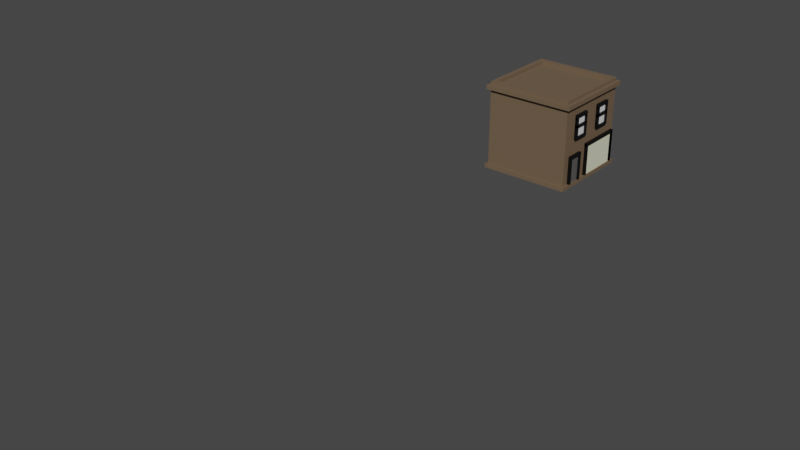 # Source: built2.blend  (saved by Blender 3.3.6; exported with 4.5.12 LTS)
import bpy
from mathutils import Matrix  # noqa: F401  (used for matrix-valued properties, if any)

bpy.ops.wm.read_factory_settings(use_empty=True)
scene = bpy.context.scene
scene.name = 'Scene'

# ---- collections
col_collection = bpy.data.collections.new('Collection'); scene.collection.children.link(col_collection)
col_collection_2 = bpy.data.collections.new('Collection 2'); scene.collection.children.link(col_collection_2)

# ---- materials (node trees are filled in below, after node groups)
mat_material_008 = bpy.data.materials.new('Material.008')
mat_material_008.use_transparent_shadow = False
mat_material_009 = bpy.data.materials.new('Material.009')
mat_material_009.use_transparent_shadow = False
mat_material_010 = bpy.data.materials.new('Material.010')
mat_material_010.use_transparent_shadow = False
mat_material_011 = bpy.data.materials.new('Material.011')
mat_material_011.use_transparent_shadow = False
mat_material_012 = bpy.data.materials.new('Material.012')
mat_material_012.alpha_threshold = 0.0
mat_material_012.use_transparent_shadow = False
mat_material_012.roughness = 0.5
mat_material_012.line_color = (0.0, 0.0, 0.0, 1.0)
mat_material = bpy.data.materials.new('Material')
mat_material.alpha_threshold = 0.0
mat_material.use_transparent_shadow = False
mat_material.roughness = 0.5
mat_material.line_color = (0.0, 0.0, 0.0, 1.0)
mat_material_003 = bpy.data.materials.new('Material.003')
mat_material_003.use_transparent_shadow = False
mat_material_004 = bpy.data.materials.new('Material.004')
mat_material_004.use_transparent_shadow = False
mat_material_006 = bpy.data.materials.new('Material.006')
mat_material_006.use_transparent_shadow = False
mat_material_007 = bpy.data.materials.new('Material.007')
mat_material_007.use_transparent_shadow = False

# ---- material node trees
mat_material_008.use_nodes = True; mat_material_008.node_tree.nodes.clear()
_N = mat_material_008.node_tree.nodes; _L = mat_material_008.node_tree.links
n0 = _N.new('ShaderNodeBsdfPrincipled'); n0.name = 'Principled BSDF'; n0.location = (10, 300)
n0.distribution = 'GGX'
n0.subsurface_method = 'RANDOM_WALK_SKIN'
n0.inputs[3].default_value = 1.45
n0.inputs[27].default_value = (0.0, 0.0, 0.0, 1.0)
n0.inputs[28].default_value = 1.0
n1 = _N.new('ShaderNodeOutputMaterial'); n1.name = 'Material Output'; n1.location = (300, 300)
_L.new(n0.outputs[0], n1.inputs[0])
n1.is_active_output = True
mat_material_009.use_nodes = True; mat_material_009.node_tree.nodes.clear()
_N = mat_material_009.node_tree.nodes; _L = mat_material_009.node_tree.links
n0 = _N.new('ShaderNodeBsdfPrincipled'); n0.name = 'Principled BSDF'; n0.location = (10, 300)
n0.distribution = 'GGX'
n0.subsurface_method = 'RANDOM_WALK_SKIN'
n0.inputs[0].default_value = (0.7763, 0.8, 0.5825, 1.0)
n0.inputs[3].default_value = 1.45
n0.inputs[27].default_value = (0.0, 0.0, 0.0, 1.0)
n0.inputs[28].default_value = 1.0
n1 = _N.new('ShaderNodeOutputMaterial'); n1.name = 'Material Output'; n1.location = (300, 300)
_L.new(n0.outputs[0], n1.inputs[0])
n1.is_active_output = True
mat_material_010.use_nodes = True; mat_material_010.node_tree.nodes.clear()
_N = mat_material_010.node_tree.nodes; _L = mat_material_010.node_tree.links
n0 = _N.new('ShaderNodeBsdfPrincipled'); n0.name = 'Principled BSDF'; n0.location = (10, 300)
n0.distribution = 'GGX'
n0.subsurface_method = 'RANDOM_WALK_SKIN'
n0.inputs[0].default_value = (0.0985, 0.09659, 0.09098, 1.0)
n0.inputs[3].default_value = 1.45
n0.inputs[27].default_value = (0.0, 0.0, 0.0, 1.0)
n0.inputs[28].default_value = 1.0
n1 = _N.new('ShaderNodeOutputMaterial'); n1.name = 'Material Output'; n1.location = (300, 300)
_L.new(n0.outputs[0], n1.inputs[0])
n1.is_active_output = True
mat_material_011.use_nodes = True; mat_material_011.node_tree.nodes.clear()
_N = mat_material_011.node_tree.nodes; _L = mat_material_011.node_tree.links
n0 = _N.new('ShaderNodeBsdfPrincipled'); n0.name = 'Principled BSDF'; n0.location = (10, 300)
n0.distribution = 'GGX'
n0.subsurface_method = 'RANDOM_WALK_SKIN'
n0.inputs[0].default_value = (0.0, 0.0, 0.0, 1.0)
n0.inputs[3].default_value = 1.45
n0.inputs[27].default_value = (0.0, 0.0, 0.0, 1.0)
n0.inputs[28].default_value = 1.0
n1 = _N.new('ShaderNodeOutputMaterial'); n1.name = 'Material Output'; n1.location = (300, 300)
_L.new(n0.outputs[0], n1.inputs[0])
n1.is_active_output = True
mat_material_012.use_nodes = True; mat_material_012.node_tree.nodes.clear()
_N = mat_material_012.node_tree.nodes; _L = mat_material_012.node_tree.links
n0 = _N.new('ShaderNodeOutputMaterial'); n0.name = 'Material Output'; n0.location = (300, 300)
n1 = _N.new('ShaderNodeBsdfPrincipled'); n1.name = 'Principled BSDF'; n1.location = (10, 300)
n1.distribution = 'GGX'
n1.subsurface_method = 'RANDOM_WALK_SKIN'
n1.inputs[0].default_value = (0.1626, 0.1106, 0.06842, 1.0)
n1.inputs[3].default_value = 1.45
n1.inputs[27].default_value = (0.0, 0.0, 0.0, 1.0)
n1.inputs[28].default_value = 1.0
_L.new(n1.outputs[0], n0.inputs[0])
n0.is_active_output = True
mat_material.use_nodes = True; mat_material.node_tree.nodes.clear()
_N = mat_material.node_tree.nodes; _L = mat_material.node_tree.links
n0 = _N.new('ShaderNodeOutputMaterial'); n0.name = 'Material Output'; n0.location = (300, 300)
n1 = _N.new('ShaderNodeBsdfPrincipled'); n1.name = 'Principled BSDF'; n1.location = (10, 300)
n1.distribution = 'GGX'
n1.subsurface_method = 'RANDOM_WALK_SKIN'
n1.inputs[0].default_value = (0.1626, 0.1106, 0.06842, 1.0)
n1.inputs[3].default_value = 1.45
n1.inputs[27].default_value = (0.0, 0.0, 0.0, 1.0)
n1.inputs[28].default_value = 1.0
_L.new(n1.outputs[0], n0.inputs[0])
n0.is_active_output = True
mat_material_003.use_nodes = True; mat_material_003.node_tree.nodes.clear()
_N = mat_material_003.node_tree.nodes; _L = mat_material_003.node_tree.links
n0 = _N.new('ShaderNodeBsdfPrincipled'); n0.name = 'Principled BSDF'; n0.location = (10, 300)
n0.distribution = 'GGX'
n0.subsurface_method = 'RANDOM_WALK_SKIN'
n0.inputs[0].default_value = (0.0, 0.0, 0.0, 1.0)
n0.inputs[3].default_value = 1.45
n0.inputs[27].default_value = (0.0, 0.0, 0.0, 1.0)
n0.inputs[28].default_value = 1.0
n1 = _N.new('ShaderNodeOutputMaterial'); n1.name = 'Material Output'; n1.location = (300, 300)
_L.new(n0.outputs[0], n1.inputs[0])
n1.is_active_output = True
mat_material_004.use_nodes = True; mat_material_004.node_tree.nodes.clear()
_N = mat_material_004.node_tree.nodes; _L = mat_material_004.node_tree.links
n0 = _N.new('ShaderNodeBsdfPrincipled'); n0.name = 'Principled BSDF'; n0.location = (10, 300)
n0.distribution = 'GGX'
n0.subsurface_method = 'RANDOM_WALK_SKIN'
n0.inputs[0].default_value = (0.0985, 0.09659, 0.09098, 1.0)
n0.inputs[3].default_value = 1.45
n0.inputs[27].default_value = (0.0, 0.0, 0.0, 1.0)
n0.inputs[28].default_value = 1.0
n1 = _N.new('ShaderNodeOutputMaterial'); n1.name = 'Material Output'; n1.location = (300, 300)
_L.new(n0.outputs[0], n1.inputs[0])
n1.is_active_output = True
mat_material_006.use_nodes = True; mat_material_006.node_tree.nodes.clear()
_N = mat_material_006.node_tree.nodes; _L = mat_material_006.node_tree.links
n0 = _N.new('ShaderNodeBsdfPrincipled'); n0.name = 'Principled BSDF'; n0.location = (10, 300)
n0.distribution = 'GGX'
n0.subsurface_method = 'RANDOM_WALK_SKIN'
n0.inputs[0].default_value = (0.7763, 0.8, 0.5825, 1.0)
n0.inputs[3].default_value = 1.45
n0.inputs[27].default_value = (0.0, 0.0, 0.0, 1.0)
n0.inputs[28].default_value = 1.0
n1 = _N.new('ShaderNodeOutputMaterial'); n1.name = 'Material Output'; n1.location = (300, 300)
_L.new(n0.outputs[0], n1.inputs[0])
n1.is_active_output = True
mat_material_007.use_nodes = True; mat_material_007.node_tree.nodes.clear()
_N = mat_material_007.node_tree.nodes; _L = mat_material_007.node_tree.links
n0 = _N.new('ShaderNodeBsdfPrincipled'); n0.name = 'Principled BSDF'; n0.location = (10, 300)
n0.distribution = 'GGX'
n0.subsurface_method = 'RANDOM_WALK_SKIN'
n0.inputs[3].default_value = 1.45
n0.inputs[27].default_value = (0.0, 0.0, 0.0, 1.0)
n0.inputs[28].default_value = 1.0
n1 = _N.new('ShaderNodeOutputMaterial'); n1.name = 'Material Output'; n1.location = (300, 300)
_L.new(n0.outputs[0], n1.inputs[0])
n1.is_active_output = True

# ---- world
world_world = bpy.data.worlds.new('World'); scene.world = world_world
world_world.use_nodes = True; world_world.node_tree.nodes.clear()
_N = world_world.node_tree.nodes; _L = world_world.node_tree.links
n0 = _N.new('ShaderNodeOutputWorld'); n0.name = 'World Output'; n0.location = (300, 300)
n1 = _N.new('ShaderNodeBackground'); n1.name = 'Background'; n1.location = (10, 300)
n1.inputs[0].default_value = (0.05088, 0.05088, 0.05088, 1.0)
_L.new(n1.outputs[0], n0.inputs[0])
n0.is_active_output = True
world_world.color = (0.05088, 0.05088, 0.05088)
world_world.use_sun_shadow = False
world_world.sun_shadow_jitter_overblur = 0.0

# ---- meshes
me_plane_004 = bpy.data.meshes.new('Plane.004')
me_plane_004.from_pydata([(-1.0, -1.0, 0.0), (1.0, -1.0, 0.0), (-1.0, 1.0, 0.0), (1.0, 1.0, 0.0)], [], [(0, 1, 3, 2)])
_uv = me_plane_004.uv_layers.new(name='UVMap')
_uv.uv.foreach_set('vector', [0.0, 0.0, 1.0, 0.0, 1.0, 1.0, 0.0, 1.0])
me_plane_004.materials.append(mat_material_008)
me_plane_004.update()
me_plane_005 = bpy.data.meshes.new('Plane.005')
me_plane_005.from_pydata([(-1.0, -1.0, 0.0), (1.0, -1.0, 0.0), (-1.0, 1.0, 0.0), (1.0, 1.0, 0.0)], [], [(0, 1, 3, 2)])
_uv = me_plane_005.uv_layers.new(name='UVMap')
_uv.uv.foreach_set('vector', [0.0, 0.0, 1.0, 0.0, 1.0, 1.0, 0.0, 1.0])
me_plane_005.materials.append(mat_material_008)
me_plane_005.update()
me_plane_006 = bpy.data.meshes.new('Plane.006')
me_plane_006.from_pydata([(-1.0, -1.0, 0.0), (1.0, -1.0, 0.0), (-1.0, 1.0, 0.0), (1.0, 1.0, 0.0)], [], [(0, 1, 3, 2)])
_uv = me_plane_006.uv_layers.new(name='UVMap')
_uv.uv.foreach_set('vector', [0.0, 0.0, 1.0, 0.0, 1.0, 1.0, 0.0, 1.0])
me_plane_006.materials.append(mat_material_009)
me_plane_006.update()
me_plane_007 = bpy.data.meshes.new('Plane.007')
me_plane_007.from_pydata([(-1.0, -1.0, 0.0), (1.0, -1.0, 0.0), (-1.0, 1.0, 0.0), (1.0, 1.0, 0.0)], [], [(0, 1, 3, 2)])
_uv = me_plane_007.uv_layers.new(name='UVMap')
_uv.uv.foreach_set('vector', [0.0, 0.0, 1.0, 0.0, 1.0, 1.0, 0.0, 1.0])
me_plane_007.materials.append(mat_material_010)
me_plane_007.update()
me_cube_016 = bpy.data.meshes.new('Cube.016')
me_cube_016.from_pydata([(1.06, -0.6861, 0.8643), (1.06, -1.094, 0.8643), (1.06, -0.6861, 0.7982), (1.06, -1.094, 0.7982), (1.0, -0.6861, 0.8643), (1.0, -1.094, 0.8643), (1.0, -0.6861, 0.7982), (1.0, -1.094, 0.7982), (1.06, -0.9175, 0.7982), (1.06, -0.9936, 0.7982), (1.0, -0.9175, 0.7982), (1.0, -0.9936, 0.7982), (1.06, -0.6861, 1.098), (1.06, -1.094, 1.098), (1.06, -0.6861, 1.032), (1.06, -1.094, 1.032), (1.0, -0.6861, 1.098), (1.0, -1.094, 1.098), (1.0, -0.6861, 1.032), (1.0, -1.094, 1.032), (1.06, -0.9175, 1.032), (1.06, -0.9936, 1.032), (1.0, -0.9175, 1.032), (1.0, -0.9936, 1.032), (1.06, -1.028, 0.5901), (1.06, -1.028, 1.032), (1.06, -1.094, 0.5901), (1.06, -1.094, 1.032), (1.0, -1.028, 0.5901), (1.0, -1.028, 1.032), (1.0, -1.094, 0.5901), (1.0, -1.094, 1.032), (1.06, -1.094, 0.9873), (1.06, -1.094, 1.032), (1.0, -1.094, 0.9873), (1.0, -1.094, 1.032), (1.06, -0.6861, 0.5901), (1.06, -0.6861, 1.032), (1.06, -0.7522, 0.5901), (1.06, -0.7522, 1.032), (1.0, -0.6861, 0.5901), (1.0, -0.6861, 1.032), (1.0, -0.7522, 0.5901), (1.0, -0.7522, 1.032), (1.06, -0.7522, 0.9873), (1.06, -0.7522, 1.032), (1.0, -0.7522, 0.9873), (1.0, -0.7522, 1.032), (1.06, -0.6861, 0.5901), (1.06, -1.094, 0.5901), (1.06, -0.6861, 0.524), (1.06, -1.094, 0.524), (1.0, -0.6861, 0.5901), (1.0, -1.094, 0.5901), (1.0, -0.6861, 0.524), (1.0, -1.094, 0.524), (1.06, -0.9175, 0.524), (1.06, -0.9936, 0.524), (1.0, -0.9175, 0.524), (1.0, -0.9936, 0.524)], [], [(0, 1, 3, 2), (2, 3, 7, 6), (6, 7, 5, 4), (4, 5, 1, 0), (2, 6, 4, 0), (7, 3, 1, 5), (10, 11, 9, 8), (12, 13, 15, 14), (14, 15, 19, 18), (18, 19, 17, 16), (16, 17, 13, 12), (14, 18, 16, 12), (19, 15, 13, 17), (22, 23, 21, 20), (24, 25, 27, 26), (26, 27, 31, 30), (30, 31, 29, 28), (28, 29, 25, 24), (26, 30, 28, 24), (31, 27, 25, 29), (34, 35, 33, 32), (36, 37, 39, 38), (38, 39, 43, 42), (42, 43, 41, 40), (40, 41, 37, 36), (38, 42, 40, 36), (43, 39, 37, 41), (46, 47, 45, 44), (48, 49, 51, 50), (50, 51, 55, 54), (54, 55, 53, 52), (52, 53, 49, 48), (50, 54, 52, 48), (55, 51, 49, 53), (58, 59, 57, 56)])
_uv = me_cube_016.uv_layers.new(name='UVMap')
_uv.uv.foreach_set('vector', [0.375, 0.0, 0.625, 0.0, 0.625, 0.25, 0.375, 0.25, 0.375, 0.25, 0.625, 0.25, 0.625, 0.5, 0.375, 0.5, 0.375, 0.5, 0.625, 0.5, 0.625, 0.75, 0.375, 0.75, 0.375, 0.75, 0.625, 0.75, 0.625, 1.0, 0.375, 1.0, 0.125, 0.5, 0.375, 0.5, 0.375, 0.75, 0.125, 0.75, 0.625, 0.5, 0.875, 0.5, 0.875, 0.75, 0.625, 0.75, 0.375, 0.75, 0.625, 0.75, 0.625, 1.0, 0.375, 1.0, 0.375, 0.0, 0.625, 0.0, 0.625, 0.25, 0.375, 0.25, 0.375, 0.25, 0.625, 0.25, 0.625, 0.5, 0.375, 0.5, 0.375, 0.5, 0.625, 0.5, 0.625, 0.75, 0.375, 0.75, 0.375, 0.75, 0.625, 0.75, 0.625, 1.0, 0.375, 1.0, 0.125, 0.5, 0.375, 0.5, 0.375, 0.75, 0.125, 0.75, 0.625, 0.5, 0.875, 0.5, 0.875, 0.75, 0.625, 0.75, 0.375, 0.75, 0.625, 0.75, 0.625, 1.0, 0.375, 1.0, 0.375, 0.0, 0.625, 0.0, 0.625, 0.25, 0.375, 0.25, 0.375, 0.25, 0.625, 0.25, 0.625, 0.5, 0.375, 0.5, 0.375, 0.5, 0.625, 0.5, 0.625, 0.75, 0.375, 0.75, 0.375, 0.75, 0.625, 0.75, 0.625, 1.0, 0.375, 1.0, 0.125, 0.5, 0.375, 0.5, 0.375, 0.75, 0.125, 0.75, 0.625, 0.5, 0.875, 0.5, 0.875, 0.75, 0.625, 0.75, 0.375, 0.75, 0.625, 0.75, 0.625, 1.0, 0.375, 1.0, 0.375, 0.0, 0.625, 0.0, 0.625, 0.25, 0.375, 0.25, 0.375, 0.25, 0.625, 0.25, 0.625, 0.5, 0.375, 0.5, 0.375, 0.5, 0.625, 0.5, 0.625, 0.75, 0.375, 0.75, 0.375, 0.75, 0.625, 0.75, 0.625, 1.0, 0.375, 1.0, 0.125, 0.5, 0.375, 0.5, 0.375, 0.75, 0.125, 0.75, 0.625, 0.5, 0.875, 0.5, 0.875, 0.75, 0.625, 0.75, 0.375, 0.75, 0.625, 0.75, 0.625, 1.0, 0.375, 1.0, 0.375, 0.0, 0.625, 0.0, 0.625, 0.25, 0.375, 0.25, 0.375, 0.25, 0.625, 0.25, 0.625, 0.5, 0.375, 0.5, 0.375, 0.5, 0.625, 0.5, 0.625, 0.75, 0.375, 0.75, 0.375, 0.75, 0.625, 0.75, 0.625, 1.0, 0.375, 1.0, 0.125, 0.5, 0.375, 0.5, 0.375, 0.75, 0.125, 0.75, 0.625, 0.5, 0.875, 0.5, 0.875, 0.75, 0.625, 0.75, 0.375, 0.75, 0.625, 0.75, 0.625, 1.0, 0.375, 1.0])
me_cube_016.materials.append(mat_material_011)
me_cube_016.update()
me_cube_015 = bpy.data.meshes.new('Cube.015')
me_cube_015.from_pydata([(1.06, -0.6861, 0.8643), (1.06, -1.094, 0.8643), (1.06, -0.6861, 0.7982), (1.06, -1.094, 0.7982), (1.0, -0.6861, 0.8643), (1.0, -1.094, 0.8643), (1.0, -0.6861, 0.7982), (1.0, -1.094, 0.7982), (1.06, -0.9175, 0.7982), (1.06, -0.9936, 0.7982), (1.0, -0.9175, 0.7982), (1.0, -0.9936, 0.7982), (1.06, -0.6861, 1.098), (1.06, -1.094, 1.098), (1.06, -0.6861, 1.032), (1.06, -1.094, 1.032), (1.0, -0.6861, 1.098), (1.0, -1.094, 1.098), (1.0, -0.6861, 1.032), (1.0, -1.094, 1.032), (1.06, -0.9175, 1.032), (1.06, -0.9936, 1.032), (1.0, -0.9175, 1.032), (1.0, -0.9936, 1.032), (1.06, -1.028, 0.5901), (1.06, -1.028, 1.032), (1.06, -1.094, 0.5901), (1.06, -1.094, 1.032), (1.0, -1.028, 0.5901), (1.0, -1.028, 1.032), (1.0, -1.094, 0.5901), (1.0, -1.094, 1.032), (1.06, -1.094, 0.9873), (1.06, -1.094, 1.032), (1.0, -1.094, 0.9873), (1.0, -1.094, 1.032), (1.06, -0.6861, 0.5901), (1.06, -0.6861, 1.032), (1.06, -0.7522, 0.5901), (1.06, -0.7522, 1.032), (1.0, -0.6861, 0.5901), (1.0, -0.6861, 1.032), (1.0, -0.7522, 0.5901), (1.0, -0.7522, 1.032), (1.06, -0.7522, 0.9873), (1.06, -0.7522, 1.032), (1.0, -0.7522, 0.9873), (1.0, -0.7522, 1.032), (1.06, -0.6861, 0.5901), (1.06, -1.094, 0.5901), (1.06, -0.6861, 0.524), (1.06, -1.094, 0.524), (1.0, -0.6861, 0.5901), (1.0, -1.094, 0.5901), (1.0, -0.6861, 0.524), (1.0, -1.094, 0.524), (1.06, -0.9175, 0.524), (1.06, -0.9936, 0.524), (1.0, -0.9175, 0.524), (1.0, -0.9936, 0.524)], [], [(0, 1, 3, 2), (2, 3, 7, 6), (6, 7, 5, 4), (4, 5, 1, 0), (2, 6, 4, 0), (7, 3, 1, 5), (10, 11, 9, 8), (12, 13, 15, 14), (14, 15, 19, 18), (18, 19, 17, 16), (16, 17, 13, 12), (14, 18, 16, 12), (19, 15, 13, 17), (22, 23, 21, 20), (24, 25, 27, 26), (26, 27, 31, 30), (30, 31, 29, 28), (28, 29, 25, 24), (26, 30, 28, 24), (31, 27, 25, 29), (34, 35, 33, 32), (36, 37, 39, 38), (38, 39, 43, 42), (42, 43, 41, 40), (40, 41, 37, 36), (38, 42, 40, 36), (43, 39, 37, 41), (46, 47, 45, 44), (48, 49, 51, 50), (50, 51, 55, 54), (54, 55, 53, 52), (52, 53, 49, 48), (50, 54, 52, 48), (55, 51, 49, 53), (58, 59, 57, 56)])
_uv = me_cube_015.uv_layers.new(name='UVMap')
_uv.uv.foreach_set('vector', [0.375, 0.0, 0.625, 0.0, 0.625, 0.25, 0.375, 0.25, 0.375, 0.25, 0.625, 0.25, 0.625, 0.5, 0.375, 0.5, 0.375, 0.5, 0.625, 0.5, 0.625, 0.75, 0.375, 0.75, 0.375, 0.75, 0.625, 0.75, 0.625, 1.0, 0.375, 1.0, 0.125, 0.5, 0.375, 0.5, 0.375, 0.75, 0.125, 0.75, 0.625, 0.5, 0.875, 0.5, 0.875, 0.75, 0.625, 0.75, 0.375, 0.75, 0.625, 0.75, 0.625, 1.0, 0.375, 1.0, 0.375, 0.0, 0.625, 0.0, 0.625, 0.25, 0.375, 0.25, 0.375, 0.25, 0.625, 0.25, 0.625, 0.5, 0.375, 0.5, 0.375, 0.5, 0.625, 0.5, 0.625, 0.75, 0.375, 0.75, 0.375, 0.75, 0.625, 0.75, 0.625, 1.0, 0.375, 1.0, 0.125, 0.5, 0.375, 0.5, 0.375, 0.75, 0.125, 0.75, 0.625, 0.5, 0.875, 0.5, 0.875, 0.75, 0.625, 0.75, 0.375, 0.75, 0.625, 0.75, 0.625, 1.0, 0.375, 1.0, 0.375, 0.0, 0.625, 0.0, 0.625, 0.25, 0.375, 0.25, 0.375, 0.25, 0.625, 0.25, 0.625, 0.5, 0.375, 0.5, 0.375, 0.5, 0.625, 0.5, 0.625, 0.75, 0.375, 0.75, 0.375, 0.75, 0.625, 0.75, 0.625, 1.0, 0.375, 1.0, 0.125, 0.5, 0.375, 0.5, 0.375, 0.75, 0.125, 0.75, 0.625, 0.5, 0.875, 0.5, 0.875, 0.75, 0.625, 0.75, 0.375, 0.75, 0.625, 0.75, 0.625, 1.0, 0.375, 1.0, 0.375, 0.0, 0.625, 0.0, 0.625, 0.25, 0.375, 0.25, 0.375, 0.25, 0.625, 0.25, 0.625, 0.5, 0.375, 0.5, 0.375, 0.5, 0.625, 0.5, 0.625, 0.75, 0.375, 0.75, 0.375, 0.75, 0.625, 0.75, 0.625, 1.0, 0.375, 1.0, 0.125, 0.5, 0.375, 0.5, 0.375, 0.75, 0.125, 0.75, 0.625, 0.5, 0.875, 0.5, 0.875, 0.75, 0.625, 0.75, 0.375, 0.75, 0.625, 0.75, 0.625, 1.0, 0.375, 1.0, 0.375, 0.0, 0.625, 0.0, 0.625, 0.25, 0.375, 0.25, 0.375, 0.25, 0.625, 0.25, 0.625, 0.5, 0.375, 0.5, 0.375, 0.5, 0.625, 0.5, 0.625, 0.75, 0.375, 0.75, 0.375, 0.75, 0.625, 0.75, 0.625, 1.0, 0.375, 1.0, 0.125, 0.5, 0.375, 0.5, 0.375, 0.75, 0.125, 0.75, 0.625, 0.5, 0.875, 0.5, 0.875, 0.75, 0.625, 0.75, 0.375, 0.75, 0.625, 0.75, 0.625, 1.0, 0.375, 1.0])
me_cube_015.materials.append(mat_material_011)
me_cube_015.update()
me_cube_017 = bpy.data.meshes.new('Cube.017')
me_cube_017.from_pydata([(1.06, 0.9379, 0.1049), (1.06, 0.9379, 0.8643), (1.06, 0.8718, 0.1049), (1.06, 0.8718, 0.8643), (1.0, 0.9379, 0.1049), (1.0, 0.9379, 0.8643), (1.0, 0.8718, 0.1049), (1.0, 0.8718, 0.8643), (1.06, 0.8718, 0.7882), (1.06, 0.8718, 0.8643), (1.0, 0.8718, 0.7882), (1.0, 0.8718, 0.8643)], [], [(0, 1, 3, 2), (2, 3, 7, 6), (6, 7, 5, 4), (4, 5, 1, 0), (2, 6, 4, 0), (7, 3, 1, 5), (10, 11, 9, 8)])
_uv = me_cube_017.uv_layers.new(name='UVMap')
_uv.uv.foreach_set('vector', [0.375, 0.0, 0.625, 0.0, 0.625, 0.25, 0.375, 0.25, 0.375, 0.25, 0.625, 0.25, 0.625, 0.5, 0.375, 0.5, 0.375, 0.5, 0.625, 0.5, 0.625, 0.75, 0.375, 0.75, 0.375, 0.75, 0.625, 0.75, 0.625, 1.0, 0.375, 1.0, 0.125, 0.5, 0.375, 0.5, 0.375, 0.75, 0.125, 0.75, 0.625, 0.5, 0.875, 0.5, 0.875, 0.75, 0.625, 0.75, 0.375, 0.75, 0.625, 0.75, 0.625, 1.0, 0.375, 1.0])
me_cube_017.materials.append(mat_material_011)
me_cube_017.update()
me_cube_018 = bpy.data.meshes.new('Cube.018')
me_cube_018.from_pydata([(1.06, -0.1109, 0.1049), (1.06, -0.1109, 0.8643), (1.06, -0.177, 0.1049), (1.06, -0.177, 0.8643), (1.0, -0.1109, 0.1049), (1.0, -0.1109, 0.8643), (1.0, -0.177, 0.1049), (1.0, -0.177, 0.8643), (1.06, -0.177, 0.7882), (1.06, -0.177, 0.8643), (1.0, -0.177, 0.7882), (1.0, -0.177, 0.8643), (1.06, 0.9379, 0.1049), (1.06, 0.9379, 0.8643), (1.06, 0.8718, 0.1049), (1.06, 0.8718, 0.8643), (1.0, 0.9379, 0.1049), (1.0, 0.9379, 0.8643), (1.0, 0.8718, 0.1049), (1.0, 0.8718, 0.8643), (1.06, 0.8718, 0.7882), (1.06, 0.8718, 0.8643), (1.0, 0.8718, 0.7882), (1.0, 0.8718, 0.8643)], [], [(0, 1, 3, 2), (2, 3, 7, 6), (6, 7, 5, 4), (4, 5, 1, 0), (2, 6, 4, 0), (7, 3, 1, 5), (10, 11, 9, 8), (12, 13, 15, 14), (14, 15, 19, 18), (18, 19, 17, 16), (16, 17, 13, 12), (14, 18, 16, 12), (19, 15, 13, 17), (22, 23, 21, 20)])
_uv = me_cube_018.uv_layers.new(name='UVMap')
_uv.uv.foreach_set('vector', [0.375, 0.0, 0.625, 0.0, 0.625, 0.25, 0.375, 0.25, 0.375, 0.25, 0.625, 0.25, 0.625, 0.5, 0.375, 0.5, 0.375, 0.5, 0.625, 0.5, 0.625, 0.75, 0.375, 0.75, 0.375, 0.75, 0.625, 0.75, 0.625, 1.0, 0.375, 1.0, 0.125, 0.5, 0.375, 0.5, 0.375, 0.75, 0.125, 0.75, 0.625, 0.5, 0.875, 0.5, 0.875, 0.75, 0.625, 0.75, 0.375, 0.75, 0.625, 0.75, 0.625, 1.0, 0.375, 1.0, 0.375, 0.0, 0.625, 0.0, 0.625, 0.25, 0.375, 0.25, 0.375, 0.25, 0.625, 0.25, 0.625, 0.5, 0.375, 0.5, 0.375, 0.5, 0.625, 0.5, 0.625, 0.75, 0.375, 0.75, 0.375, 0.75, 0.625, 0.75, 0.625, 1.0, 0.375, 1.0, 0.125, 0.5, 0.375, 0.5, 0.375, 0.75, 0.125, 0.75, 0.625, 0.5, 0.875, 0.5, 0.875, 0.75, 0.625, 0.75, 0.375, 0.75, 0.625, 0.75, 0.625, 1.0, 0.375, 1.0])
me_cube_018.materials.append(mat_material_011)
me_cube_018.update()
me_cube_019 = bpy.data.meshes.new('Cube.019')
me_cube_019.from_pydata([(1.06, -0.1109, 0.8643), (1.06, -1.094, 0.8643), (1.06, -0.1109, 0.7982), (1.06, -1.094, 0.7982), (1.0, -0.1109, 0.8643), (1.0, -1.094, 0.8643), (1.0, -0.1109, 0.7982), (1.0, -1.094, 0.7982), (1.06, -0.9175, 0.7982), (1.06, -0.9936, 0.7982), (1.0, -0.9175, 0.7982), (1.0, -0.9936, 0.7982)], [], [(0, 1, 3, 2), (2, 3, 7, 6), (6, 7, 5, 4), (4, 5, 1, 0), (2, 6, 4, 0), (7, 3, 1, 5), (10, 11, 9, 8)])
_uv = me_cube_019.uv_layers.new(name='UVMap')
_uv.uv.foreach_set('vector', [0.375, 0.0, 0.625, 0.0, 0.625, 0.25, 0.375, 0.25, 0.375, 0.25, 0.625, 0.25, 0.625, 0.5, 0.375, 0.5, 0.375, 0.5, 0.625, 0.5, 0.625, 0.75, 0.375, 0.75, 0.375, 0.75, 0.625, 0.75, 0.625, 1.0, 0.375, 1.0, 0.125, 0.5, 0.375, 0.5, 0.375, 0.75, 0.125, 0.75, 0.625, 0.5, 0.875, 0.5, 0.875, 0.75, 0.625, 0.75, 0.375, 0.75, 0.625, 0.75, 0.625, 1.0, 0.375, 1.0])
me_cube_019.materials.append(mat_material_011)
me_cube_019.update()
me_cube_020 = bpy.data.meshes.new('Cube.020')
me_cube_020.from_pydata([(-1.0, -1.0, -1.0), (-1.0, -1.0, 1.0), (-1.0, 1.0, -1.0), (-1.0, 1.0, 1.0), (1.0, -1.0, -1.0), (1.0, -1.0, 1.0), (1.0, 1.0, -1.0), (1.0, 1.0, 1.0), (-1.0, -11.79, -1.0), (-1.0, -11.79, 1.0), (-1.0, -9.789, -1.0), (-1.0, -9.789, 1.0), (1.0, -11.79, -1.0), (1.0, -11.79, 1.0), (1.0, -9.789, -1.0), (1.0, -9.789, 1.0), (-1.0, -9.789, 0.7995), (-1.0, -9.789, 1.0), (-1.0, -1.0, 0.7995), (-1.0, -1.0, 1.0), (1.0, -9.789, 0.7995), (1.0, -9.789, 1.0), (1.0, -1.0, 0.7995), (1.0, -1.0, 1.0)], [], [(0, 1, 3, 2), (2, 3, 7, 6), (6, 7, 5, 4), (4, 5, 1, 0), (2, 6, 4, 0), (7, 3, 1, 5), (8, 9, 11, 10), (10, 11, 15, 14), (14, 15, 13, 12), (12, 13, 9, 8), (10, 14, 12, 8), (15, 11, 9, 13), (16, 17, 19, 18), (18, 19, 23, 22), (22, 23, 21, 20), (20, 21, 17, 16), (18, 22, 20, 16), (23, 19, 17, 21)])
_uv = me_cube_020.uv_layers.new(name='UVMap')
_uv.uv.foreach_set('vector', [0.375, 0.0, 0.625, 0.0, 0.625, 0.25, 0.375, 0.25, 0.375, 0.25, 0.625, 0.25, 0.625, 0.5, 0.375, 0.5, 0.375, 0.5, 0.625, 0.5, 0.625, 0.75, 0.375, 0.75, 0.375, 0.75, 0.625, 0.75, 0.625, 1.0, 0.375, 1.0, 0.125, 0.5, 0.375, 0.5, 0.375, 0.75, 0.125, 0.75, 0.625, 0.5, 0.875, 0.5, 0.875, 0.75, 0.625, 0.75, 0.375, 0.0, 0.625, 0.0, 0.625, 0.25, 0.375, 0.25, 0.375, 0.25, 0.625, 0.25, 0.625, 0.5, 0.375, 0.5, 0.375, 0.5, 0.625, 0.5, 0.625, 0.75, 0.375, 0.75, 0.375, 0.75, 0.625, 0.75, 0.625, 1.0, 0.375, 1.0, 0.125, 0.5, 0.375, 0.5, 0.375, 0.75, 0.125, 0.75, 0.625, 0.5, 0.875, 0.5, 0.875, 0.75, 0.625, 0.75, 0.375, 0.0, 0.625, 0.0, 0.625, 0.25, 0.375, 0.25, 0.375, 0.25, 0.625, 0.25, 0.625, 0.5, 0.375, 0.5, 0.375, 0.5, 0.625, 0.5, 0.625, 0.75, 0.375, 0.75, 0.375, 0.75, 0.625, 0.75, 0.625, 1.0, 0.375, 1.0, 0.125, 0.5, 0.375, 0.5, 0.375, 0.75, 0.125, 0.75, 0.625, 0.5, 0.875, 0.5, 0.875, 0.75, 0.625, 0.75])
me_cube_020.materials.append(mat_material_011)
me_cube_020.update()
me_cube_021 = bpy.data.meshes.new('Cube.021')
me_cube_021.from_pydata([(0.8936, 0.8936, 1.0), (1.0, 1.0, -1.0), (0.8936, -0.8936, 1.0), (1.0, -1.0, -1.0), (-0.8936, 0.8936, 1.0), (-1.0, 1.0, -1.0), (-0.8936, -0.8936, 1.0), (-1.0, -1.0, -1.0), (1.0, 1.0, -0.9071), (-1.0, -1.0, -0.9071), (1.0, -1.0, -0.9071), (-1.0, 1.0, -0.9071), (-1.054, 1.054, -1.0), (-1.054, -1.054, -1.0), (1.054, 1.054, -1.0), (1.054, 1.054, -0.9071), (1.054, -1.054, -0.9071), (1.054, -1.054, -1.0), (-1.054, 1.054, -0.9071), (-1.054, -1.054, -0.9071), (-1.0, -1.0, 0.8995), (1.0, 1.0, 0.8995), (1.0, -1.0, 0.8995), (-1.0, 1.0, 0.8995), (-1.073, -1.073, 0.8995), (-1.073, -1.073, 1.0), (1.073, -1.073, 1.0), (1.073, 1.073, 1.0), (-1.073, 1.073, 1.0), (1.073, 1.073, 0.8995), (1.073, -1.073, 0.8995), (-1.073, 1.073, 0.8995), (1.0, -1.0, 1.0), (-1.0, -1.0, 1.0), (1.0, 1.0, 1.0), (-1.0, 1.0, 1.0), (1.0, -1.0, 1.086), (-1.0, -1.0, 1.086), (1.0, 1.0, 1.086), (-1.0, 1.0, 1.086), (0.8936, -0.8936, 1.086), (-0.8936, -0.8936, 1.086), (0.8936, 0.8936, 1.086), (-0.8936, 0.8936, 1.086)], [], [(0, 4, 6, 2), (34, 32, 26, 27), (21, 23, 31, 29), (5, 1, 3, 7), (33, 35, 28, 25), (23, 20, 24, 31), (8, 10, 16, 15), (7, 3, 17, 13), (10, 9, 19, 16), (1, 5, 12, 14), (12, 18, 15, 14), (14, 15, 16, 17), (13, 19, 18, 12), (17, 16, 19, 13), (5, 7, 13, 12), (3, 1, 14, 17), (9, 11, 18, 19), (11, 8, 15, 18), (11, 23, 21, 8), (8, 21, 22, 10), (9, 20, 23, 11), (10, 22, 20, 9), (30, 26, 25, 24), (24, 25, 28, 31), (29, 27, 26, 30), (31, 28, 27, 29), (20, 22, 30, 24), (35, 34, 27, 28), (22, 21, 29, 30), (32, 33, 25, 26), (33, 32, 36, 37), (0, 2, 40, 42), (4, 0, 42, 43), (34, 35, 39, 38), (40, 41, 37, 36), (42, 40, 36, 38), (41, 43, 39, 37), (43, 42, 38, 39), (35, 33, 37, 39), (6, 4, 43, 41), (32, 34, 38, 36), (2, 6, 41, 40)])
_uv = me_cube_021.uv_layers.new(name='UVMap')
_uv.uv.foreach_set('vector', [0.6383, 0.5133, 0.8617, 0.5133, 0.8617, 0.7367, 0.6383, 0.7367, 0.625, 0.5, 0.625, 0.75, 0.625, 0.75, 0.625, 0.5, 0.6124, 0.5, 0.6124, 0.25, 0.6124, 0.25, 0.6124, 0.5, 0.125, 0.5, 0.375, 0.5, 0.375, 0.75, 0.125, 0.75, 0.875, 0.75, 0.875, 0.5, 0.875, 0.5, 0.875, 0.75, 0.6124, 0.25, 0.6124, 0.0, 0.6124, 0.0, 0.6124, 0.25, 0.3866, 0.5, 0.3866, 0.75, 0.3866, 0.75, 0.3866, 0.5, 0.125, 0.75, 0.375, 0.75, 0.375, 0.75, 0.125, 0.75, 0.3866, 0.75, 0.3866, 1.0, 0.3866, 1.0, 0.3866, 0.75, 0.375, 0.5, 0.125, 0.5, 0.125, 0.5, 0.375, 0.5, 0.375, 0.25, 0.3866, 0.25, 0.3866, 0.5, 0.375, 0.5, 0.375, 0.5, 0.3866, 0.5, 0.3866, 0.75, 0.375, 0.75, 0.375, 0.0, 0.3866, 0.0, 0.3866, 0.25, 0.375, 0.25, 0.375, 0.75, 0.3866, 0.75, 0.3866, 1.0, 0.375, 1.0, 0.125, 0.5, 0.125, 0.75, 0.125, 0.75, 0.125, 0.5, 0.375, 0.75, 0.375, 0.5, 0.375, 0.5, 0.375, 0.75, 0.3866, 0.0, 0.3866, 0.25, 0.3866, 0.25, 0.3866, 0.0, 0.3866, 0.25, 0.3866, 0.5, 0.3866, 0.5, 0.3866, 0.25, 0.3866, 0.25, 0.6124, 0.25, 0.6124, 0.5, 0.3866, 0.5, 0.3866, 0.5, 0.6124, 0.5, 0.6124, 0.75, 0.3866, 0.75, 0.3866, 0.0, 0.6124, 0.0, 0.6124, 0.25, 0.3866, 0.25, 0.3866, 0.75, 0.6124, 0.75, 0.6124, 1.0, 0.3866, 1.0, 0.6124, 0.75, 0.625, 0.75, 0.625, 1.0, 0.6124, 1.0, 0.6124, 0.0, 0.625, 0.0, 0.625, 0.25, 0.6124, 0.25, 0.6124, 0.5, 0.625, 0.5, 0.625, 0.75, 0.6124, 0.75, 0.6124, 0.25, 0.625, 0.25, 0.625, 0.5, 0.6124, 0.5, 0.6124, 1.0, 0.6124, 0.75, 0.6124, 0.75, 0.6124, 1.0, 0.875, 0.5, 0.625, 0.5, 0.625, 0.5, 0.875, 0.5, 0.6124, 0.75, 0.6124, 0.5, 0.6124, 0.5, 0.6124, 0.75, 0.625, 0.75, 0.875, 0.75, 0.875, 0.75, 0.625, 0.75, 0.875, 0.75, 0.625, 0.75, 0.625, 0.75, 0.875, 0.75, 0.6383, 0.5133, 0.6383, 0.7367, 0.6383, 0.7367, 0.6383, 0.5133, 0.8617, 0.5133, 0.6383, 0.5133, 0.6383, 0.5133, 0.8617, 0.5133, 0.625, 0.5, 0.875, 0.5, 0.875, 0.5, 0.625, 0.5, 0.6383, 0.7367, 0.8617, 0.7367, 0.875, 0.75, 0.625, 0.75, 0.6383, 0.5133, 0.6383, 0.7367, 0.625, 0.75, 0.625, 0.5, 0.8617, 0.7367, 0.8617, 0.5133, 0.875, 0.5, 0.875, 0.75, 0.8617, 0.5133, 0.6383, 0.5133, 0.625, 0.5, 0.875, 0.5, 0.875, 0.5, 0.875, 0.75, 0.875, 0.75, 0.875, 0.5, 0.8617, 0.7367, 0.8617, 0.5133, 0.8617, 0.5133, 0.8617, 0.7367, 0.625, 0.75, 0.625, 0.5, 0.625, 0.5, 0.625, 0.75, 0.6383, 0.7367, 0.8617, 0.7367, 0.8617, 0.7367, 0.6383, 0.7367])
me_cube_021.materials.append(mat_material_012)
me_cube_021.use_mirror_vertex_groups = False
me_cube_021.update()
me_cube = bpy.data.meshes.new('Cube')
me_cube.from_pydata([(0.8936, 0.8936, 1.0), (1.0, 1.0, -1.0), (0.8936, -0.8936, 1.0), (1.0, -1.0, -1.0), (-0.8936, 0.8936, 1.0), (-1.0, 1.0, -1.0), (-0.8936, -0.8936, 1.0), (-1.0, -1.0, -1.0), (1.0, 1.0, -0.9071), (-1.0, -1.0, -0.9071), (1.0, -1.0, -0.9071), (-1.0, 1.0, -0.9071), (-1.054, 1.054, -1.0), (-1.054, -1.054, -1.0), (1.054, 1.054, -1.0), (1.054, 1.054, -0.9071), (1.054, -1.054, -0.9071), (1.054, -1.054, -1.0), (-1.054, 1.054, -0.9071), (-1.054, -1.054, -0.9071), (-1.0, -1.0, 0.8995), (1.0, 1.0, 0.8995), (1.0, -1.0, 0.8995), (-1.0, 1.0, 0.8995), (-1.073, -1.073, 0.8995), (-1.073, -1.073, 1.0), (1.073, -1.073, 1.0), (1.073, 1.073, 1.0), (-1.073, 1.073, 1.0), (1.073, 1.073, 0.8995), (1.073, -1.073, 0.8995), (-1.073, 1.073, 0.8995), (1.0, -1.0, 1.0), (-1.0, -1.0, 1.0), (1.0, 1.0, 1.0), (-1.0, 1.0, 1.0), (1.0, -1.0, 1.086), (-1.0, -1.0, 1.086), (1.0, 1.0, 1.086), (-1.0, 1.0, 1.086), (0.8936, -0.8936, 1.086), (-0.8936, -0.8936, 1.086), (0.8936, 0.8936, 1.086), (-0.8936, 0.8936, 1.086), (1.06, -0.7572, -0.9043), (1.06, -0.7572, -0.2475), (1.06, -0.8233, -0.9043), (1.06, -0.8233, -0.2475), (1.0, -0.7572, -0.9043), (1.0, -0.7572, -0.2475), (1.0, -0.8233, -0.9043), (1.0, -0.8233, -0.2475), (1.06, -0.4008, -0.9043), (1.06, -0.4008, -0.2475), (1.06, -0.4669, -0.9043), (1.06, -0.4669, -0.2475), (1.0, -0.4008, -0.9043), (1.0, -0.4008, -0.2475), (1.0, -0.4669, -0.9043), (1.0, -0.4669, -0.2475), (1.06, -0.4669, -0.3133), (1.06, -0.4669, -0.2475), (1.06, -0.7572, -0.3133), (1.06, -0.7572, -0.2475), (1.0, -0.4669, -0.3133), (1.0, -0.4669, -0.2475), (1.0, -0.7572, -0.3133), (1.0, -0.7572, -0.2475), (1.06, 0.8718, -0.1357), (1.06, -0.1109, -0.1357), (1.06, 0.8718, -0.2018), (1.06, -0.1109, -0.2018), (1.0, 0.8718, -0.1357), (1.0, -0.1109, -0.1357), (1.0, 0.8718, -0.2018), (1.0, -0.1109, -0.2018), (1.06, 0.06517, -0.2018), (1.06, -0.01095, -0.2018), (1.0, 0.06517, -0.2018), (1.0, -0.01095, -0.2018), (1.06, -0.1109, -0.8951), (1.06, -0.1109, -0.1357), (1.06, -0.177, -0.8951), (1.06, -0.177, -0.1357), (1.0, -0.1109, -0.8951), (1.0, -0.1109, -0.1357), (1.0, -0.177, -0.8951), (1.0, -0.177, -0.1357), (1.06, -0.177, -0.2118), (1.06, -0.177, -0.1357), (1.0, -0.177, -0.2118), (1.0, -0.177, -0.1357), (1.06, 0.9379, -0.8951), (1.06, 0.9379, -0.1357), (1.06, 0.8718, -0.8951), (1.06, 0.8718, -0.1357), (1.0, 0.9379, -0.8951), (1.0, 0.9379, -0.1357), (1.0, 0.8718, -0.8951), (1.0, 0.8718, -0.1357), (1.06, 0.8718, -0.2118), (1.06, 0.8718, -0.1357), (1.0, 0.8718, -0.2118), (1.0, 0.8718, -0.1357), (1.06, 0.9379, -0.8951), (1.06, 0.9379, -0.1357), (1.06, 0.8718, -0.8951), (1.06, 0.8718, -0.1357), (1.0, 0.9379, -0.8951), (1.0, 0.9379, -0.1357), (1.0, 0.8718, -0.8951), (1.0, 0.8718, -0.1357), (1.06, 0.8718, -0.2118), (1.06, 0.8718, -0.1357), (1.0, 0.8718, -0.2118), (1.0, 0.8718, -0.1357), (1.06, 0.6129, 0.4423), (1.06, 0.2055, 0.4423), (1.06, 0.6129, 0.3763), (1.06, 0.2055, 0.3763), (1.0, 0.6129, 0.4423), (1.0, 0.2055, 0.4423), (1.0, 0.6129, 0.3763), (1.0, 0.2055, 0.3763), (1.06, 0.3815, 0.3763), (1.06, 0.3054, 0.3763), (1.0, 0.3815, 0.3763), (1.0, 0.3054, 0.3763), (1.06, 0.6129, 0.6756), (1.06, 0.2055, 0.6756), (1.06, 0.6129, 0.6096), (1.06, 0.2055, 0.6096), (1.0, 0.6129, 0.6756), (1.0, 0.2055, 0.6756), (1.0, 0.6129, 0.6096), (1.0, 0.2055, 0.6096), (1.06, 0.3815, 0.6096), (1.06, 0.3054, 0.6096), (1.0, 0.3815, 0.6096), (1.0, 0.3054, 0.6096), (1.06, 0.2715, 0.1681), (1.06, 0.2715, 0.6096), (1.06, 0.2055, 0.1681), (1.06, 0.2055, 0.6096), (1.0, 0.2715, 0.1681), (1.0, 0.2715, 0.6096), (1.0, 0.2055, 0.1681), (1.0, 0.2055, 0.6096), (1.06, 0.2055, 0.5653), (1.06, 0.2055, 0.6096), (1.0, 0.2055, 0.5653), (1.0, 0.2055, 0.6096), (1.06, 0.6129, 0.1681), (1.06, 0.6129, 0.6096), (1.06, 0.5469, 0.1681), (1.06, 0.5469, 0.6096), (1.0, 0.6129, 0.1681), (1.0, 0.6129, 0.6096), (1.0, 0.5469, 0.1681), (1.0, 0.5469, 0.6096), (1.06, 0.5469, 0.5653), (1.06, 0.5469, 0.6096), (1.0, 0.5469, 0.5653), (1.0, 0.5469, 0.6096), (1.06, 0.6129, 0.1681), (1.06, 0.2055, 0.1681), (1.06, 0.6129, 0.102), (1.06, 0.2055, 0.102), (1.0, 0.6129, 0.1681), (1.0, 0.2055, 0.1681), (1.0, 0.6129, 0.102), (1.0, 0.2055, 0.102), (1.06, 0.3815, 0.102), (1.06, 0.3054, 0.102), (1.0, 0.3815, 0.102), (1.0, 0.3054, 0.102), (1.06, -0.253, 0.4423), (1.06, -0.6604, 0.4423), (1.06, -0.253, 0.3763), (1.06, -0.6604, 0.3763), (1.0, -0.253, 0.4423), (1.0, -0.6604, 0.4423), (1.0, -0.253, 0.3763), (1.0, -0.6604, 0.3763), (1.06, -0.4844, 0.3763), (1.06, -0.5605, 0.3763), (1.0, -0.4844, 0.3763), (1.0, -0.5605, 0.3763), (1.06, -0.253, 0.6756), (1.06, -0.6604, 0.6756), (1.06, -0.253, 0.6096), (1.06, -0.6604, 0.6096), (1.0, -0.253, 0.6756), (1.0, -0.6604, 0.6756), (1.0, -0.253, 0.6096), (1.0, -0.6604, 0.6096), (1.06, -0.4844, 0.6096), (1.06, -0.5605, 0.6096), (1.0, -0.4844, 0.6096), (1.0, -0.5605, 0.6096), (1.06, -0.5944, 0.1681), (1.06, -0.5944, 0.6096), (1.06, -0.6604, 0.1681), (1.06, -0.6604, 0.6096), (1.0, -0.5944, 0.1681), (1.0, -0.5944, 0.6096), (1.0, -0.6604, 0.1681), (1.0, -0.6604, 0.6096), (1.06, -0.6604, 0.5653), (1.06, -0.6604, 0.6096), (1.0, -0.6604, 0.5653), (1.0, -0.6604, 0.6096), (1.06, -0.253, 0.1681), (1.06, -0.253, 0.6096), (1.06, -0.319, 0.1681), (1.06, -0.319, 0.6096), (1.0, -0.253, 0.1681), (1.0, -0.253, 0.6096), (1.0, -0.319, 0.1681), (1.0, -0.319, 0.6096), (1.06, -0.319, 0.5653), (1.06, -0.319, 0.6096), (1.0, -0.319, 0.5653), (1.0, -0.319, 0.6096), (1.06, -0.253, 0.1681), (1.06, -0.6604, 0.1681), (1.06, -0.253, 0.102), (1.06, -0.6604, 0.102), (1.0, -0.253, 0.1681), (1.0, -0.6604, 0.1681), (1.0, -0.253, 0.102), (1.0, -0.6604, 0.102), (1.06, -0.4844, 0.102), (1.06, -0.5605, 0.102), (1.0, -0.4844, 0.102), (1.0, -0.5605, 0.102), (1.028, -0.8227, -0.2681), (1.028, -0.8227, -0.9259), (1.028, -0.427, -0.2681), (1.028, -0.427, -0.9259), (1.033, -0.1183, -0.1946), (1.033, -0.1183, -0.9181), (1.033, 0.8944, -0.1946), (1.033, 0.8944, -0.9181), (1.028, -0.6361, 0.6204), (1.028, -0.6361, 0.1362), (1.028, -0.2863, 0.6204), (1.028, -0.2863, 0.1362), (1.028, 0.2241, 0.6204), (1.028, 0.2241, 0.1362), (1.028, 0.5739, 0.6204), (1.028, 0.5739, 0.1362)], [], [(0, 4, 6, 2), (34, 32, 26, 27), (21, 23, 31, 29), (5, 1, 3, 7), (33, 35, 28, 25), (23, 20, 24, 31), (8, 10, 16, 15), (7, 3, 17, 13), (10, 9, 19, 16), (1, 5, 12, 14), (12, 18, 15, 14), (14, 15, 16, 17), (13, 19, 18, 12), (17, 16, 19, 13), (5, 7, 13, 12), (3, 1, 14, 17), (9, 11, 18, 19), (11, 8, 15, 18), (11, 23, 21, 8), (8, 21, 22, 10), (9, 20, 23, 11), (10, 22, 20, 9), (30, 26, 25, 24), (24, 25, 28, 31), (29, 27, 26, 30), (31, 28, 27, 29), (20, 22, 30, 24), (35, 34, 27, 28), (22, 21, 29, 30), (32, 33, 25, 26), (33, 32, 36, 37), (0, 2, 40, 42), (4, 0, 42, 43), (34, 35, 39, 38), (40, 41, 37, 36), (42, 40, 36, 38), (41, 43, 39, 37), (43, 42, 38, 39), (35, 33, 37, 39), (6, 4, 43, 41), (32, 34, 38, 36), (2, 6, 41, 40), (44, 45, 47, 46), (46, 47, 51, 50), (50, 51, 49, 48), (48, 49, 45, 44), (46, 50, 48, 44), (51, 47, 45, 49), (52, 53, 55, 54), (54, 55, 59, 58), (58, 59, 57, 56), (56, 57, 53, 52), (54, 58, 56, 52), (59, 55, 53, 57), (60, 61, 63, 62), (62, 63, 67, 66), (66, 67, 65, 64), (64, 65, 61, 60), (62, 66, 64, 60), (67, 63, 61, 65), (68, 69, 71, 70), (70, 71, 75, 74), (74, 75, 73, 72), (72, 73, 69, 68), (70, 74, 72, 68), (75, 71, 69, 73), (78, 79, 77, 76), (80, 81, 83, 82), (82, 83, 87, 86), (86, 87, 85, 84), (84, 85, 81, 80), (82, 86, 84, 80), (87, 83, 81, 85), (90, 91, 89, 88), (92, 93, 95, 94), (94, 95, 99, 98), (98, 99, 97, 96), (96, 97, 93, 92), (94, 98, 96, 92), (99, 95, 93, 97), (102, 103, 101, 100), (104, 105, 107, 106), (106, 107, 111, 110), (110, 111, 109, 108), (108, 109, 105, 104), (106, 110, 108, 104), (111, 107, 105, 109), (114, 115, 113, 112), (116, 117, 119, 118), (118, 119, 123, 122), (122, 123, 121, 120), (120, 121, 117, 116), (118, 122, 120, 116), (123, 119, 117, 121), (126, 127, 125, 124), (128, 129, 131, 130), (130, 131, 135, 134), (134, 135, 133, 132), (132, 133, 129, 128), (130, 134, 132, 128), (135, 131, 129, 133), (138, 139, 137, 136), (140, 141, 143, 142), (142, 143, 147, 146), (146, 147, 145, 144), (144, 145, 141, 140), (142, 146, 144, 140), (147, 143, 141, 145), (150, 151, 149, 148), (152, 153, 155, 154), (154, 155, 159, 158), (158, 159, 157, 156), (156, 157, 153, 152), (154, 158, 156, 152), (159, 155, 153, 157), (162, 163, 161, 160), (164, 165, 167, 166), (166, 167, 171, 170), (170, 171, 169, 168), (168, 169, 165, 164), (166, 170, 168, 164), (171, 167, 165, 169), (174, 175, 173, 172), (176, 177, 179, 178), (178, 179, 183, 182), (182, 183, 181, 180), (180, 181, 177, 176), (178, 182, 180, 176), (183, 179, 177, 181), (186, 187, 185, 184), (188, 189, 191, 190), (190, 191, 195, 194), (194, 195, 193, 192), (192, 193, 189, 188), (190, 194, 192, 188), (195, 191, 189, 193), (198, 199, 197, 196), (200, 201, 203, 202), (202, 203, 207, 206), (206, 207, 205, 204), (204, 205, 201, 200), (202, 206, 204, 200), (207, 203, 201, 205), (210, 211, 209, 208), (212, 213, 215, 214), (214, 215, 219, 218), (218, 219, 217, 216), (216, 217, 213, 212), (214, 218, 216, 212), (219, 215, 213, 217), (222, 223, 221, 220), (224, 225, 227, 226), (226, 227, 231, 230), (230, 231, 229, 228), (228, 229, 225, 224), (226, 230, 228, 224), (231, 227, 225, 229), (234, 235, 233, 232), (236, 237, 239, 238), (240, 241, 243, 242), (244, 245, 247, 246), (248, 249, 251, 250)])
me_cube.polygons.foreach_set('material_index', [0, 0, 0, 0, 0, 0, 0, 0, 0, 0, 0, 0, 0, 0, 0, 0, 0, 0, 0, 0, 0, 0, 0, 0, 0, 0, 0, 0, 0, 0, 0, 0, 0, 0, 0, 0, 0, 0, 0, 0, 0, 0, 1, 1, 1, 1, 1, 1, 1, 1, 1, 1, 1, 1, 1, 1, 1, 1, 1, 1, 1, 1, 1, 1, 1, 1, 1, 1, 1, 1, 1, 1, 1, 1, 1, 1, 1, 1, 1, 1, 1, 1, 1, 1, 1, 1, 1, 1, 1, 1, 1, 1, 1, 1, 1, 1, 1, 1, 1, 1, 1, 1, 1, 1, 1, 1, 1, 1, 1, 1, 1, 1, 1, 1, 1, 1, 1, 1, 1, 1, 1, 1, 1, 1, 1, 1, 1, 1, 1, 1, 1, 1, 1, 1, 1, 1, 1, 1, 1, 1, 1, 1, 1, 1, 1, 1, 1, 1, 1, 1, 1, 1, 1, 1, 1, 1, 1, 1, 2, 3, 4, 4])
_uv = me_cube.uv_layers.new(name='UVMap')
_uv.uv.foreach_set('vector', [0.6383, 0.5133, 0.8617, 0.5133, 0.8617, 0.7367, 0.6383, 0.7367, 0.625, 0.5, 0.625, 0.75, 0.625, 0.75, 0.625, 0.5, 0.6124, 0.5, 0.6124, 0.25, 0.6124, 0.25, 0.6124, 0.5, 0.125, 0.5, 0.375, 0.5, 0.375, 0.75, 0.125, 0.75, 0.875, 0.75, 0.875, 0.5, 0.875, 0.5, 0.875, 0.75, 0.6124, 0.25, 0.6124, 0.0, 0.6124, 0.0, 0.6124, 0.25, 0.3866, 0.5, 0.3866, 0.75, 0.3866, 0.75, 0.3866, 0.5, 0.125, 0.75, 0.375, 0.75, 0.375, 0.75, 0.125, 0.75, 0.3866, 0.75, 0.3866, 1.0, 0.3866, 1.0, 0.3866, 0.75, 0.375, 0.5, 0.125, 0.5, 0.125, 0.5, 0.375, 0.5, 0.375, 0.25, 0.3866, 0.25, 0.3866, 0.5, 0.375, 0.5, 0.375, 0.5, 0.3866, 0.5, 0.3866, 0.75, 0.375, 0.75, 0.375, 0.0, 0.3866, 0.0, 0.3866, 0.25, 0.375, 0.25, 0.375, 0.75, 0.3866, 0.75, 0.3866, 1.0, 0.375, 1.0, 0.125, 0.5, 0.125, 0.75, 0.125, 0.75, 0.125, 0.5, 0.375, 0.75, 0.375, 0.5, 0.375, 0.5, 0.375, 0.75, 0.3866, 0.0, 0.3866, 0.25, 0.3866, 0.25, 0.3866, 0.0, 0.3866, 0.25, 0.3866, 0.5, 0.3866, 0.5, 0.3866, 0.25, 0.3866, 0.25, 0.6124, 0.25, 0.6124, 0.5, 0.3866, 0.5, 0.3866, 0.5, 0.6124, 0.5, 0.6124, 0.75, 0.3866, 0.75, 0.3866, 0.0, 0.6124, 0.0, 0.6124, 0.25, 0.3866, 0.25, 0.3866, 0.75, 0.6124, 0.75, 0.6124, 1.0, 0.3866, 1.0, 0.6124, 0.75, 0.625, 0.75, 0.625, 1.0, 0.6124, 1.0, 0.6124, 0.0, 0.625, 0.0, 0.625, 0.25, 0.6124, 0.25, 0.6124, 0.5, 0.625, 0.5, 0.625, 0.75, 0.6124, 0.75, 0.6124, 0.25, 0.625, 0.25, 0.625, 0.5, 0.6124, 0.5, 0.6124, 1.0, 0.6124, 0.75, 0.6124, 0.75, 0.6124, 1.0, 0.875, 0.5, 0.625, 0.5, 0.625, 0.5, 0.875, 0.5, 0.6124, 0.75, 0.6124, 0.5, 0.6124, 0.5, 0.6124, 0.75, 0.625, 0.75, 0.875, 0.75, 0.875, 0.75, 0.625, 0.75, 0.875, 0.75, 0.625, 0.75, 0.625, 0.75, 0.875, 0.75, 0.6383, 0.5133, 0.6383, 0.7367, 0.6383, 0.7367, 0.6383, 0.5133, 0.8617, 0.5133, 0.6383, 0.5133, 0.6383, 0.5133, 0.8617, 0.5133, 0.625, 0.5, 0.875, 0.5, 0.875, 0.5, 0.625, 0.5, 0.6383, 0.7367, 0.8617, 0.7367, 0.875, 0.75, 0.625, 0.75, 0.6383, 0.5133, 0.6383, 0.7367, 0.625, 0.75, 0.625, 0.5, 0.8617, 0.7367, 0.8617, 0.5133, 0.875, 0.5, 0.875, 0.75, 0.8617, 0.5133, 0.6383, 0.5133, 0.625, 0.5, 0.875, 0.5, 0.875, 0.5, 0.875, 0.75, 0.875, 0.75, 0.875, 0.5, 0.8617, 0.7367, 0.8617, 0.5133, 0.8617, 0.5133, 0.8617, 0.7367, 0.625, 0.75, 0.625, 0.5, 0.625, 0.5, 0.625, 0.75, 0.6383, 0.7367, 0.8617, 0.7367, 0.8617, 0.7367, 0.6383, 0.7367, 0.375, 0.0, 0.625, 0.0, 0.625, 0.25, 0.375, 0.25, 0.375, 0.25, 0.625, 0.25, 0.625, 0.5, 0.375, 0.5, 0.375, 0.5, 0.625, 0.5, 0.625, 0.75, 0.375, 0.75, 0.375, 0.75, 0.625, 0.75, 0.625, 1.0, 0.375, 1.0, 0.125, 0.5, 0.375, 0.5, 0.375, 0.75, 0.125, 0.75, 0.625, 0.5, 0.875, 0.5, 0.875, 0.75, 0.625, 0.75, 0.375, 0.0, 0.625, 0.0, 0.625, 0.25, 0.375, 0.25, 0.375, 0.25, 0.625, 0.25, 0.625, 0.5, 0.375, 0.5, 0.375, 0.5, 0.625, 0.5, 0.625, 0.75, 0.375, 0.75, 0.375, 0.75, 0.625, 0.75, 0.625, 1.0, 0.375, 1.0, 0.125, 0.5, 0.375, 0.5, 0.375, 0.75, 0.125, 0.75, 0.625, 0.5, 0.875, 0.5, 0.875, 0.75, 0.625, 0.75, 0.375, 0.0, 0.625, 0.0, 0.625, 0.25, 0.375, 0.25, 0.375, 0.25, 0.625, 0.25, 0.625, 0.5, 0.375, 0.5, 0.375, 0.5, 0.625, 0.5, 0.625, 0.75, 0.375, 0.75, 0.375, 0.75, 0.625, 0.75, 0.625, 1.0, 0.375, 1.0, 0.125, 0.5, 0.375, 0.5, 0.375, 0.75, 0.125, 0.75, 0.625, 0.5, 0.875, 0.5, 0.875, 0.75, 0.625, 0.75, 0.375, 0.0, 0.625, 0.0, 0.625, 0.25, 0.375, 0.25, 0.375, 0.25, 0.625, 0.25, 0.625, 0.5, 0.375, 0.5, 0.375, 0.5, 0.625, 0.5, 0.625, 0.75, 0.375, 0.75, 0.375, 0.75, 0.625, 0.75, 0.625, 1.0, 0.375, 1.0, 0.125, 0.5, 0.375, 0.5, 0.375, 0.75, 0.125, 0.75, 0.625, 0.5, 0.875, 0.5, 0.875, 0.75, 0.625, 0.75, 0.375, 0.75, 0.625, 0.75, 0.625, 1.0, 0.375, 1.0, 0.375, 0.0, 0.625, 0.0, 0.625, 0.25, 0.375, 0.25, 0.375, 0.25, 0.625, 0.25, 0.625, 0.5, 0.375, 0.5, 0.375, 0.5, 0.625, 0.5, 0.625, 0.75, 0.375, 0.75, 0.375, 0.75, 0.625, 0.75, 0.625, 1.0, 0.375, 1.0, 0.125, 0.5, 0.375, 0.5, 0.375, 0.75, 0.125, 0.75, 0.625, 0.5, 0.875, 0.5, 0.875, 0.75, 0.625, 0.75, 0.375, 0.75, 0.625, 0.75, 0.625, 1.0, 0.375, 1.0, 0.375, 0.0, 0.625, 0.0, 0.625, 0.25, 0.375, 0.25, 0.375, 0.25, 0.625, 0.25, 0.625, 0.5, 0.375, 0.5, 0.375, 0.5, 0.625, 0.5, 0.625, 0.75, 0.375, 0.75, 0.375, 0.75, 0.625, 0.75, 0.625, 1.0, 0.375, 1.0, 0.125, 0.5, 0.375, 0.5, 0.375, 0.75, 0.125, 0.75, 0.625, 0.5, 0.875, 0.5, 0.875, 0.75, 0.625, 0.75, 0.375, 0.75, 0.625, 0.75, 0.625, 1.0, 0.375, 1.0, 0.375, 0.0, 0.625, 0.0, 0.625, 0.25, 0.375, 0.25, 0.375, 0.25, 0.625, 0.25, 0.625, 0.5, 0.375, 0.5, 0.375, 0.5, 0.625, 0.5, 0.625, 0.75, 0.375, 0.75, 0.375, 0.75, 0.625, 0.75, 0.625, 1.0, 0.375, 1.0, 0.125, 0.5, 0.375, 0.5, 0.375, 0.75, 0.125, 0.75, 0.625, 0.5, 0.875, 0.5, 0.875, 0.75, 0.625, 0.75, 0.375, 0.75, 0.625, 0.75, 0.625, 1.0, 0.375, 1.0, 0.375, 0.0, 0.625, 0.0, 0.625, 0.25, 0.375, 0.25, 0.375, 0.25, 0.625, 0.25, 0.625, 0.5, 0.375, 0.5, 0.375, 0.5, 0.625, 0.5, 0.625, 0.75, 0.375, 0.75, 0.375, 0.75, 0.625, 0.75, 0.625, 1.0, 0.375, 1.0, 0.125, 0.5, 0.375, 0.5, 0.375, 0.75, 0.125, 0.75, 0.625, 0.5, 0.875, 0.5, 0.875, 0.75, 0.625, 0.75, 0.375, 0.75, 0.625, 0.75, 0.625, 1.0, 0.375, 1.0, 0.375, 0.0, 0.625, 0.0, 0.625, 0.25, 0.375, 0.25, 0.375, 0.25, 0.625, 0.25, 0.625, 0.5, 0.375, 0.5, 0.375, 0.5, 0.625, 0.5, 0.625, 0.75, 0.375, 0.75, 0.375, 0.75, 0.625, 0.75, 0.625, 1.0, 0.375, 1.0, 0.125, 0.5, 0.375, 0.5, 0.375, 0.75, 0.125, 0.75, 0.625, 0.5, 0.875, 0.5, 0.875, 0.75, 0.625, 0.75, 0.375, 0.75, 0.625, 0.75, 0.625, 1.0, 0.375, 1.0, 0.375, 0.0, 0.625, 0.0, 0.625, 0.25, 0.375, 0.25, 0.375, 0.25, 0.625, 0.25, 0.625, 0.5, 0.375, 0.5, 0.375, 0.5, 0.625, 0.5, 0.625, 0.75, 0.375, 0.75, 0.375, 0.75, 0.625, 0.75, 0.625, 1.0, 0.375, 1.0, 0.125, 0.5, 0.375, 0.5, 0.375, 0.75, 0.125, 0.75, 0.625, 0.5, 0.875, 0.5, 0.875, 0.75, 0.625, 0.75, 0.375, 0.75, 0.625, 0.75, 0.625, 1.0, 0.375, 1.0, 0.375, 0.0, 0.625, 0.0, 0.625, 0.25, 0.375, 0.25, 0.375, 0.25, 0.625, 0.25, 0.625, 0.5, 0.375, 0.5, 0.375, 0.5, 0.625, 0.5, 0.625, 0.75, 0.375, 0.75, 0.375, 0.75, 0.625, 0.75, 0.625, 1.0, 0.375, 1.0, 0.125, 0.5, 0.375, 0.5, 0.375, 0.75, 0.125, 0.75, 0.625, 0.5, 0.875, 0.5, 0.875, 0.75, 0.625, 0.75, 0.375, 0.75, 0.625, 0.75, 0.625, 1.0, 0.375, 1.0, 0.375, 0.0, 0.625, 0.0, 0.625, 0.25, 0.375, 0.25, 0.375, 0.25, 0.625, 0.25, 0.625, 0.5, 0.375, 0.5, 0.375, 0.5, 0.625, 0.5, 0.625, 0.75, 0.375, 0.75, 0.375, 0.75, 0.625, 0.75, 0.625, 1.0, 0.375, 1.0, 0.125, 0.5, 0.375, 0.5, 0.375, 0.75, 0.125, 0.75, 0.625, 0.5, 0.875, 0.5, 0.875, 0.75, 0.625, 0.75, 0.375, 0.75, 0.625, 0.75, 0.625, 1.0, 0.375, 1.0, 0.375, 0.0, 0.625, 0.0, 0.625, 0.25, 0.375, 0.25, 0.375, 0.25, 0.625, 0.25, 0.625, 0.5, 0.375, 0.5, 0.375, 0.5, 0.625, 0.5, 0.625, 0.75, 0.375, 0.75, 0.375, 0.75, 0.625, 0.75, 0.625, 1.0, 0.375, 1.0, 0.125, 0.5, 0.375, 0.5, 0.375, 0.75, 0.125, 0.75, 0.625, 0.5, 0.875, 0.5, 0.875, 0.75, 0.625, 0.75, 0.375, 0.75, 0.625, 0.75, 0.625, 1.0, 0.375, 1.0, 0.375, 0.0, 0.625, 0.0, 0.625, 0.25, 0.375, 0.25, 0.375, 0.25, 0.625, 0.25, 0.625, 0.5, 0.375, 0.5, 0.375, 0.5, 0.625, 0.5, 0.625, 0.75, 0.375, 0.75, 0.375, 0.75, 0.625, 0.75, 0.625, 1.0, 0.375, 1.0, 0.125, 0.5, 0.375, 0.5, 0.375, 0.75, 0.125, 0.75, 0.625, 0.5, 0.875, 0.5, 0.875, 0.75, 0.625, 0.75, 0.375, 0.75, 0.625, 0.75, 0.625, 1.0, 0.375, 1.0, 0.375, 0.0, 0.625, 0.0, 0.625, 0.25, 0.375, 0.25, 0.375, 0.25, 0.625, 0.25, 0.625, 0.5, 0.375, 0.5, 0.375, 0.5, 0.625, 0.5, 0.625, 0.75, 0.375, 0.75, 0.375, 0.75, 0.625, 0.75, 0.625, 1.0, 0.375, 1.0, 0.125, 0.5, 0.375, 0.5, 0.375, 0.75, 0.125, 0.75, 0.625, 0.5, 0.875, 0.5, 0.875, 0.75, 0.625, 0.75, 0.375, 0.75, 0.625, 0.75, 0.625, 1.0, 0.375, 1.0, 0.375, 0.0, 0.625, 0.0, 0.625, 0.25, 0.375, 0.25, 0.375, 0.25, 0.625, 0.25, 0.625, 0.5, 0.375, 0.5, 0.375, 0.5, 0.625, 0.5, 0.625, 0.75, 0.375, 0.75, 0.375, 0.75, 0.625, 0.75, 0.625, 1.0, 0.375, 1.0, 0.125, 0.5, 0.375, 0.5, 0.375, 0.75, 0.125, 0.75, 0.625, 0.5, 0.875, 0.5, 0.875, 0.75, 0.625, 0.75, 0.375, 0.75, 0.625, 0.75, 0.625, 1.0, 0.375, 1.0, 0.375, 0.0, 0.625, 0.0, 0.625, 0.25, 0.375, 0.25, 0.375, 0.25, 0.625, 0.25, 0.625, 0.5, 0.375, 0.5, 0.375, 0.5, 0.625, 0.5, 0.625, 0.75, 0.375, 0.75, 0.375, 0.75, 0.625, 0.75, 0.625, 1.0, 0.375, 1.0, 0.125, 0.5, 0.375, 0.5, 0.375, 0.75, 0.125, 0.75, 0.625, 0.5, 0.875, 0.5, 0.875, 0.75, 0.625, 0.75, 0.375, 0.75, 0.625, 0.75, 0.625, 1.0, 0.375, 1.0, 0.0, 0.0, 1.0, 0.0, 1.0, 1.0, 0.0, 1.0, 0.0, 0.0, 1.0, 0.0, 1.0, 1.0, 0.0, 1.0, 0.0, 0.0, 1.0, 0.0, 1.0, 1.0, 0.0, 1.0, 0.0, 0.0, 1.0, 0.0, 1.0, 1.0, 0.0, 1.0])
me_cube.materials.append(mat_material)
me_cube.materials.append(mat_material_003)
me_cube.materials.append(mat_material_004)
me_cube.materials.append(mat_material_006)
me_cube.materials.append(mat_material_007)
me_cube.use_mirror_vertex_groups = False
me_cube.update()

# ---- objects
ob_plane_004 = bpy.data.objects.new('Plane.004', me_plane_004)
ob_plane_005 = bpy.data.objects.new('Plane.005', me_plane_005)
ob_plane_006 = bpy.data.objects.new('Plane.006', me_plane_006)
ob_plane_007 = bpy.data.objects.new('Plane.007', me_plane_007)
ob_cube_001 = bpy.data.objects.new('Cube.001', me_cube_016)
ob_cube_007 = bpy.data.objects.new('Cube.007', me_cube_015)
ob_cube_008 = bpy.data.objects.new('Cube.008', me_cube_017)
ob_cube_010 = bpy.data.objects.new('Cube.010', me_cube_018)
ob_cube_011 = bpy.data.objects.new('Cube.011', me_cube_019)
ob_cube_012 = bpy.data.objects.new('Cube.012', me_cube_020)
ob_cube_013 = bpy.data.objects.new('Cube.013', me_cube_021)
ob_cube = bpy.data.objects.new('Cube', me_cube)

# ---- transforms, parenting, visibility, modifiers, constraints
ob_plane_004.location = (1.028, 0.399, 1.378)
ob_plane_004.rotation_euler = (-0.0, 1.571, 0.0)
ob_plane_004.scale = (0.2421, 0.1749, 0.1749)
ob_plane_005.location = (1.028, -0.4612, 1.378)
ob_plane_005.rotation_euler = (-0.0, 1.571, 0.0)
ob_plane_005.scale = (0.2421, 0.1749, 0.1749)
ob_plane_006.location = (1.033, 0.388, 0.4437)
ob_plane_006.rotation_euler = (-0.0, 1.571, 0.0)
ob_plane_006.scale = (0.3618, 0.5063, 0.1979)
ob_plane_007.location = (1.028, -0.6248, 0.403)
ob_plane_007.rotation_euler = (-0.0, 1.571, 0.0)
ob_plane_007.scale = (0.3289, 0.1979, 0.1979)
ob_cube_001.location = (0.0, 0.4331, 0.578)
ob_cube_007.location = (0.0, 1.299, 0.578)
ob_cube_008.location = (0.0, 0.0, 0.0)
ob_cube_010.location = (0.0, 0.0, 0.0)
ob_cube_011.location = (0.0, 0.9827, 0.0)
ob_cube_012.location = (1.03, -0.7902, 0.4241)
ob_cube_012.scale = (-0.03016, -0.03303, 0.3284)
ob_cube_013.location = (0.0, 0.0, 1.0)
ob_cube_013.lock_rotations_4d = False
ob_cube_013.empty_display_type = 'ARROWS'
ob_cube_013.lineart.crease_threshold = 0.0
ob_cube.location = (0.0, 0.0, 1.0)
ob_cube.lock_rotations_4d = False
ob_cube.empty_display_type = 'ARROWS'
ob_cube.lineart.crease_threshold = 0.0

# ---- collection membership
col_collection.objects.link(ob_plane_004)
col_collection.objects.link(ob_plane_005)
col_collection.objects.link(ob_plane_006)
col_collection.objects.link(ob_plane_007)
col_collection.objects.link(ob_cube_001)
col_collection.objects.link(ob_cube_007)
col_collection.objects.link(ob_cube_008)
col_collection.objects.link(ob_cube_010)
col_collection.objects.link(ob_cube_011)
col_collection.objects.link(ob_cube_012)
col_collection.objects.link(ob_cube_013)
col_collection_2.objects.link(ob_cube)
def _layer_coll(name, lc=None):
    lc = lc or bpy.context.view_layer.layer_collection
    for c in lc.children:
        if c.name == name: return c
        r = _layer_coll(name, c)
        if r: return r
_layer_coll('Collection').exclude = True

# ---- scene / render settings (as saved in the file)
scene.frame_start = 1; scene.frame_end = 250; scene.frame_set(1)
scene.render.engine = 'BLENDER_EEVEE_NEXT'
scene.cycles.sampling_pattern = 'TABULATED_SOBOL'
scene.cycles.use_light_tree = False
scene.view_settings.view_transform = 'Filmic'
bpy.context.view_layer.update()

# ---- added for rendering (the .blend has no active camera and no usable light): camera, sun
cam_auto = bpy.data.cameras.new('AutoCamera')
cam_auto.lens = 50.0
cam_auto.sensor_width = 36.0
cam_auto.clip_end = 1000.0
ob_auto_camera = bpy.data.objects.new('AutoCamera', cam_auto)
scene.collection.objects.link(ob_auto_camera)
ob_auto_camera.location = (12.3983, -20.2362, 10.4617)
ob_auto_camera.rotation_euler = (1.09748, -7.21219e-08, 0.694738)
scene.camera = ob_auto_camera
light_auto_sun = bpy.data.lights.new('AutoSun', 'SUN')
light_auto_sun.energy = 3.0
light_auto_sun.angle = 0.0523599
ob_auto_sun = bpy.data.objects.new('AutoSun', light_auto_sun)
scene.collection.objects.link(ob_auto_sun)
ob_auto_sun.rotation_euler = (0.872665, 0.174533, 0.523599)
bpy.context.view_layer.update()
